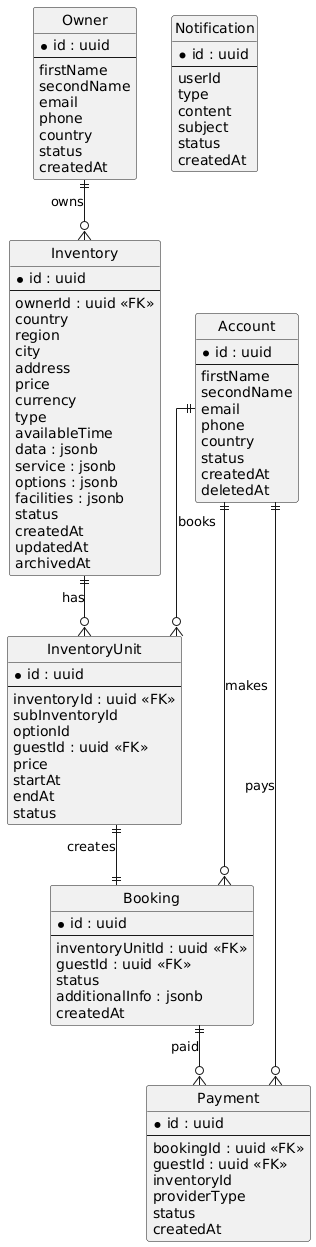

The diagram above was rendered by PlantUML. Its source (embedded in the PNG):
@startuml hw3-er
hide circle
skinparam linetype ortho
skinparam entity {
  BackgroundColor White
  BorderColor Black
}

entity Account {
  * id : uuid
  --
  firstName
  secondName
  email
  phone
  country
  status
  createdAt
  deletedAt
}

entity Owner {
  * id : uuid
  --
  firstName
  secondName
  email
  phone
  country
  status
  createdAt
}

entity Inventory {
  * id : uuid
  --
  ownerId : uuid <<FK>>
  country
  region
  city
  address
  price
  currency
  type
  availableTime
  data : jsonb
  service : jsonb
  options : jsonb
  facilities : jsonb
  status
  createdAt
  updatedAt
  archivedAt
}

entity InventoryUnit {
  * id : uuid
  --
  inventoryId : uuid <<FK>>
  subInventoryId
  optionId
  guestId : uuid <<FK>>
  price
  startAt
  endAt
  status
}

entity Booking {
  * id : uuid
  --
  inventoryUnitId : uuid <<FK>>
  guestId : uuid <<FK>>
  status
  additionalInfo : jsonb
  createdAt
}

entity Payment {
  * id : uuid
  --
  bookingId : uuid <<FK>>
  guestId : uuid <<FK>>
  inventoryId
  providerType
  status
  createdAt
}

entity Notification {
  * id : uuid
  --
  userId
  type
  content
  subject
  status
  createdAt
}

Owner ||--o{ Inventory : owns
Inventory ||--o{ InventoryUnit : has
Account ||--o{ InventoryUnit : books
InventoryUnit ||--|| Booking : creates
Account ||--o{ Booking : makes
Booking ||--o{ Payment : paid
Account ||--o{ Payment : pays

@enduml